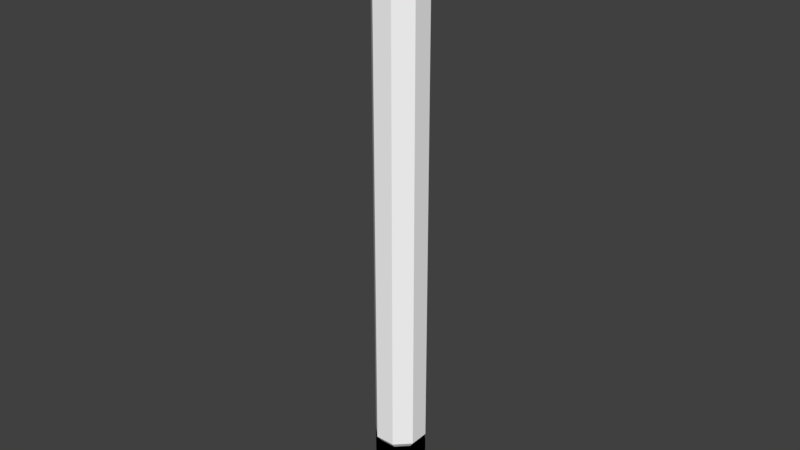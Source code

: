 # Source: baton.blend  (saved by Blender 2.79.7; exported with 4.5.12 LTS)
import bpy
from mathutils import Matrix  # noqa: F401  (used for matrix-valued properties, if any)

bpy.ops.wm.read_factory_settings(use_empty=True)
scene = bpy.context.scene
scene.name = 'Scene'

# ---- collections
col_collection_1 = bpy.data.collections.new('Collection 1'); scene.collection.children.link(col_collection_1)

# ---- materials (node trees are filled in below, after node groups)
mat_black25 = bpy.data.materials.new('black25')
mat_black25.alpha_threshold = 0.0
mat_black25.use_transparent_shadow = False
mat_black25.diffuse_color = (0.0, 0.0, 0.0, 1.0)
mat_black25.roughness = 0.5
mat_blank = bpy.data.materials.new('blank')
mat_blank.alpha_threshold = 0.0
mat_blank.use_transparent_shadow = False
mat_blank.diffuse_color = (1.0, 1.0, 1.0, 1.0)
mat_blank.roughness = 0.5
mat_gray25 = bpy.data.materials.new('gray25')
mat_gray25.alpha_threshold = 0.0
mat_gray25.use_transparent_shadow = False
mat_gray25.diffuse_color = (0.251, 0.251, 0.251, 1.0)
mat_gray25.roughness = 0.5

# ---- material node trees

# ---- world
world_world = bpy.data.worlds.new('World'); scene.world = world_world
world_world.color = (0.05088, 0.05088, 0.05088)
world_world.use_sun_shadow = False
world_world.sun_shadow_jitter_overblur = 0.0

# ---- meshes
me_mesh = bpy.data.meshes.new('Mesh')
me_mesh.from_pydata([(-0.07391, -0.02402, -0.4184), (-4.637e-07, 0.006596, -0.4184), (0.03061, -0.06731, -0.4184), (0.07391, -0.02402, -0.4184), (-0.09239, 0.04486, -0.2934), (0.03827, 0.09898, -0.2934), (0.09239, 0.04486, -0.2934), (-4.229e-07, 0.006596, -0.2934), (0.09239, -0.03167, -0.2934), (-0.07391, 0.03721, -0.4184), (-0.09239, -0.03167, -0.2934), (-0.03062, 0.08051, -0.4184), (-0.09239, 0.04486, -0.3934), (-0.03827, 0.09898, -0.3934), (-0.03827, 0.09898, -0.2934), (0.03827, 0.09898, -0.3934), (0.03061, 0.08051, -0.4184), (0.07391, 0.03721, -0.4184), (0.09239, 0.04486, -0.3934), (0.09239, -0.03167, -0.3934), (0.03827, -0.08579, -0.3934), (-0.03827, -0.08579, -0.2934), (0.03827, -0.08579, -0.2934), (-0.03062, -0.06731, -0.4184), (-0.03827, -0.08579, -0.3934), (-0.09239, -0.03167, -0.3934), (2.607e-07, 0.006595, 1.807), (0.03061, -0.06731, 1.807), (0.07391, -0.02402, -0.2934), (0.07391, 0.03721, -0.2934), (-0.03062, 0.08051, -0.2934), (-0.07391, 0.03721, -0.2934), (-0.09239, 0.04486, 1.782), (-0.09239, 0.04486, -0.2684), (-0.03827, 0.09898, 1.782), (-0.07391, 0.03721, 1.807), (-0.03061, 0.08051, 1.807), (-0.03827, 0.09898, -0.2684), (0.03827, 0.09898, -0.2684), (0.03827, 0.09898, 1.782), (0.03061, 0.08051, -0.2934), (0.09239, 0.04486, -0.2684), (0.03061, 0.08051, 1.807), (0.07391, 0.03721, 1.807), (0.09239, 0.04486, 1.782), (0.09239, -0.03167, 1.782), (0.09239, -0.03167, -0.2684), (0.03827, -0.08579, 1.782), (0.07391, -0.02402, 1.807), (0.03061, -0.06731, -0.2934), (-0.03827, -0.08579, -0.2684), (0.03827, -0.08579, -0.2684), (-0.03827, -0.08579, 1.782), (-0.03061, -0.06731, 1.807), (-0.09239, -0.03167, -0.2684), (-0.07391, -0.02402, -0.2934), (-0.03062, -0.06731, -0.2934), (-0.07391, -0.02402, 1.807), (-0.09239, -0.03167, 1.782), (0.025, 0.04762, -0.5572), (0.025, 0.05252, -0.5691), (0.025, 0.11, -0.4949), (0.025, 0.1218, -0.4018), (0.025, 0.05252, -0.3325), (0.025, 0.04762, -0.3444), (-0.025, -0.1147, -0.4998), (-0.025, -0.1029, -0.4067), (-0.025, -0.1029, -0.4949), (-0.025, -0.04545, -0.5691), (-0.025, -0.04055, -0.5572), (-0.025, 0.05252, -0.5691), (-0.025, 0.04762, -0.5572), (-0.025, 0.1218, -0.4998), (-0.025, 0.1218, -0.4018), (-0.025, 0.11, -0.4067), (-0.025, -0.04055, -0.3444), (-0.025, 0.11, -0.4949), (0.025, -0.1029, -0.4949), (0.025, -0.1029, -0.4067), (0.025, -0.04055, -0.5572), (0.025, -0.1147, -0.4998), (0.025, -0.04545, -0.5691), (0.025, 0.1218, -0.4998), (-0.025, 0.04762, -0.3444), (0.025, 0.11, -0.4067), (0.025, -0.04055, -0.3444), (-0.025, 0.05252, -0.3325), (0.025, -0.04545, -0.3325), (-0.025, -0.04545, -0.3325), (-0.025, -0.1147, -0.4018), (0.025, -0.1147, -0.4018)], [], [(1, 17, 3), (17, 1, 16), (16, 1, 11), (11, 1, 9), (9, 1, 0), (0, 1, 23), (23, 1, 2), (3, 2, 1), (7, 4, 10), (4, 7, 14), (14, 7, 5), (5, 7, 6), (6, 7, 8), (8, 7, 22), (22, 7, 21), (10, 21, 7), (10, 25, 24, 21), (15, 16, 11, 13), (6, 18, 15, 5), (12, 9, 0, 25), (36, 42, 39, 34), (32, 33, 54, 58), (19, 20, 2, 3), (84, 74, 76, 61), (81, 79, 77, 80), (26, 35, 57), (35, 26, 36), (36, 26, 42), (42, 26, 43), (43, 26, 48), (48, 26, 27), (27, 26, 53), (57, 53, 26), (7, 31, 30), (31, 7, 55), (55, 7, 56), (56, 7, 49), (49, 7, 28), (28, 7, 29), (29, 7, 40), (30, 40, 7), (74, 73, 72, 76), (87, 85, 64, 63), (54, 55, 56, 50), (51, 50, 56, 49), (14, 13, 12, 4), (24, 23, 2, 20), (43, 44, 39, 42), (15, 18, 17, 16), (41, 29, 40, 38), (51, 49, 28, 46), (14, 5, 15, 13), (27, 53, 52, 47), (54, 33, 31, 55), (10, 4, 12, 25), (57, 35, 32, 58), (52, 58, 54, 50), (37, 38, 40, 30), (27, 47, 45, 48), (6, 8, 19, 18), (24, 25, 0, 23), (39, 38, 37, 34), (65, 68, 81, 80), (45, 46, 41, 44), (57, 58, 52, 53), (77, 79, 69, 67), (22, 20, 19, 8), (12, 13, 11, 9), (41, 46, 28, 29), (45, 47, 51, 46), (36, 34, 32, 35), (52, 50, 51, 47), (59, 61, 76, 71), (19, 3, 17, 18), (73, 86, 63, 62), (37, 30, 31, 33), (65, 80, 90, 89), (22, 21, 24, 20), (43, 48, 45, 44), (67, 65, 89, 66), (69, 68, 65, 67), (71, 70, 68, 69), (60, 59, 79, 81), (80, 77, 78, 90), (75, 88, 86, 83), (76, 72, 70, 71), (66, 89, 88, 75), (83, 86, 73, 74), (82, 61, 59, 60), (62, 84, 61, 82), (63, 64, 84, 62), (90, 78, 85, 87), (32, 34, 37, 33), (73, 62, 82, 72), (66, 78, 77, 67), (88, 89, 90, 87), (70, 72, 82, 60), (88, 87, 63, 86), (85, 78, 66, 75), (84, 64, 83, 74), (59, 71, 69, 79), (70, 60, 81, 68), (85, 75, 83, 64), (39, 44, 41, 38)])
me_mesh.polygons.foreach_set('use_smooth', [True] * 104)
me_mesh.polygons.foreach_set('material_index', [0, 0, 0, 0, 0, 0, 0, 0, 0, 0, 0, 0, 0, 0, 0, 0, 0, 0, 0, 0, 1, 1, 0, 2, 2, 1, 1, 1, 1, 1, 1, 1, 1, 1, 1, 1, 1, 1, 1, 1, 1, 2, 2, 1, 1, 0, 0, 1, 0, 1, 1, 0, 1, 1, 0, 1, 1, 1, 1, 0, 0, 1, 2, 1, 1, 2, 0, 0, 1, 1, 1, 1, 2, 0, 2, 1, 2, 0, 1, 2, 2, 2, 2, 2, 2, 2, 2, 2, 2, 2, 2, 2, 1, 2, 2, 2, 2, 2, 2, 2, 2, 2, 2, 1])
_uv = me_mesh.uv_layers.new(name='UVMap')
_uv.uv.foreach_set('vector', [0.5, 0.7966, 0.1, 0.7452, 0.1, 0.8479, 0.1, 0.7452, 0.5, 0.7966, 0.3343, 0.6726, 0.3343, 0.6726, 0.5, 0.7966, 0.6657, 0.6726, 0.6657, 0.6726, 0.5, 0.7966, 0.9, 0.7452, 0.9, 0.7452, 0.5, 0.7966, 0.9, 0.8479, 0.9, 0.8479, 0.5, 0.7966, 0.6657, 0.9205, 0.6657, 0.9205, 0.5, 0.7966, 0.3343, 0.9205, 0.1, 0.8479, 0.3343, 0.9205, 0.5, 0.7966, 0.5, 0.7966, 1.0, 0.7324, 1.0, 0.8607, 1.0, 0.7324, 0.5, 0.7966, 0.7071, 0.6416, 0.7071, 0.6416, 0.5, 0.7966, 0.2929, 0.6416, 0.2929, 0.6416, 0.5, 0.7966, 3.226e-08, 0.7324, 3.226e-08, 0.7324, 0.5, 0.7966, 6.452e-08, 0.8607, 6.452e-08, 0.8607, 0.5, 0.7966, 0.2929, 0.9515, 0.2929, 0.9515, 0.5, 0.7966, 0.7071, 0.9515, 1.0, 0.8607, 0.7071, 0.9515, 0.5, 0.7966, 0.1393, 0.884, 0.1393, 0.9261, 0.04851, 0.9261, 0.04851, 0.884, 0.2929, 0.9261, 0.3343, 0.9366, 0.6657, 0.9366, 0.7071, 0.9261, 0.2676, 0.884, 0.2676, 0.9261, 0.3584, 0.9261, 0.3584, 0.884, 0.2676, 0.9261, 0.2548, 0.9366, 0.1521, 0.9366, 0.1393, 0.9261, 0.6657, 0.0, 0.3343, 0.0, 0.2929, 0.01052, 0.7071, 0.01052, 0.2676, 0.01052, 0.2676, 0.8734, 0.1393, 0.8734, 0.1393, 0.01052, 0.1393, 0.9261, 0.04851, 0.9261, 0.0795, 0.9366, 0.1521, 0.9366, 0.3647, 0.9317, 0.6353, 0.9317, 0.6353, 0.9688, 0.3647, 0.9688, 0.1162, 1.0, 0.1244, 0.995, 0.01983, 0.9688, 0.0, 0.9708, 0.5, 0.7966, 0.9, 0.7452, 0.9, 0.8479, 0.9, 0.7452, 0.5, 0.7966, 0.6657, 0.6726, 0.6657, 0.6726, 0.5, 0.7966, 0.3343, 0.6726, 0.3343, 0.6726, 0.5, 0.7966, 0.1, 0.7452, 0.1, 0.7452, 0.5, 0.7966, 0.1, 0.8479, 0.1, 0.8479, 0.5, 0.7966, 0.3343, 0.9205, 0.3343, 0.9205, 0.5, 0.7966, 0.6657, 0.9205, 0.9, 0.8479, 0.6657, 0.9205, 0.5, 0.7966, 0.5, 0.7966, 0.9, 0.7452, 0.6657, 0.6726, 0.9, 0.7452, 0.5, 0.7966, 0.9, 0.8479, 0.9, 0.8479, 0.5, 0.7966, 0.6657, 0.9205, 0.6657, 0.9205, 0.5, 0.7966, 0.3343, 0.9205, 0.3343, 0.9205, 0.5, 0.7966, 0.1, 0.8479, 0.1, 0.8479, 0.5, 0.7966, 0.1, 0.7452, 0.1, 0.7452, 0.5, 0.7966, 0.3343, 0.6726, 0.6657, 0.6726, 0.3343, 0.6726, 0.5, 0.7966, 0.3768, 0.9317, 0.3966, 0.9296, 0.3966, 0.9708, 0.3768, 0.9688, 0.1162, 0.9004, 0.1244, 0.9054, 0.2722, 0.9054, 0.2805, 0.9004, 0.1393, 0.8734, 0.1521, 0.884, 0.0795, 0.884, 0.04851, 0.8734, 0.2929, 0.8734, 0.7071, 0.8734, 0.6657, 0.884, 0.3343, 0.884, 0.3584, 0.884, 0.3584, 0.9261, 0.2676, 0.9261, 0.2676, 0.884, 0.7071, 0.9261, 0.6657, 0.9366, 0.3343, 0.9366, 0.2929, 0.9261, 0.2548, 0.0, 0.2676, 0.01052, 0.3584, 0.01052, 0.3274, 0.0, 0.3584, 0.9261, 0.2676, 0.9261, 0.2548, 0.9366, 0.3274, 0.9366, 0.2676, 0.8734, 0.2548, 0.884, 0.3274, 0.884, 0.3584, 0.8734, 0.04851, 0.8734, 0.0795, 0.884, 0.1521, 0.884, 0.1393, 0.8734, 0.7071, 0.884, 0.2929, 0.884, 0.2929, 0.9261, 0.7071, 0.9261, 0.3343, 0.0, 0.6657, 0.0, 0.7071, 0.01052, 0.2929, 0.01052, 0.1393, 0.8734, 0.2676, 0.8734, 0.2548, 0.884, 0.1521, 0.884, 0.1393, 0.884, 0.2676, 0.884, 0.2676, 0.9261, 0.1393, 0.9261, 0.1521, 0.0, 0.2548, 0.0, 0.2676, 0.01052, 0.1393, 0.01052, 0.04851, 0.01052, 0.1393, 0.01052, 0.1393, 0.8734, 0.04851, 0.8734, 0.7071, 0.8734, 0.2929, 0.8734, 0.3343, 0.884, 0.6657, 0.884, 0.0795, 0.0, 0.04851, 0.01052, 0.1393, 0.01052, 0.1521, 0.0, 0.2676, 0.884, 0.1393, 0.884, 0.1393, 0.9261, 0.2676, 0.9261, 0.04851, 0.9261, 0.1393, 0.9261, 0.1521, 0.9366, 0.0795, 0.9366, 0.2929, 0.01052, 0.2929, 0.8734, 0.7071, 0.8734, 0.7071, 0.01052, 0.6353, 0.9708, 0.6353, 1.0, 0.3647, 1.0, 0.3647, 0.9708, 0.1393, 0.01052, 0.1393, 0.8734, 0.2676, 0.8734, 0.2676, 0.01052, 0.1521, 0.0, 0.1393, 0.01052, 0.04851, 0.01052, 0.0795, 0.0, 0.3647, 0.9688, 0.3647, 0.995, 0.6353, 0.995, 0.6353, 0.9688, 0.04851, 0.884, 0.04851, 0.9261, 0.1393, 0.9261, 0.1393, 0.884, 0.2676, 0.9261, 0.3584, 0.9261, 0.3274, 0.9366, 0.2548, 0.9366, 0.2676, 0.8734, 0.1393, 0.8734, 0.1521, 0.884, 0.2548, 0.884, 0.1393, 0.01052, 0.04851, 0.01052, 0.04851, 0.8734, 0.1393, 0.8734, 0.3274, 0.0, 0.3584, 0.01052, 0.2676, 0.01052, 0.2548, 0.0, 0.7071, 0.01052, 0.7071, 0.8734, 0.2929, 0.8734, 0.2929, 0.01052, 0.3647, 0.995, 0.3647, 0.9688, 0.6353, 0.9688, 0.6353, 0.995, 0.1393, 0.9261, 0.1521, 0.9366, 0.2548, 0.9366, 0.2676, 0.9261, 0.6353, 0.9296, 0.6353, 0.9004, 0.3647, 0.9004, 0.3647, 0.9296, 0.3584, 0.8734, 0.3274, 0.884, 0.2548, 0.884, 0.2676, 0.8734, 0.6353, 0.9708, 0.3647, 0.9708, 0.3647, 0.9296, 0.6353, 0.9296, 0.2929, 0.884, 0.7071, 0.884, 0.7071, 0.9261, 0.2929, 0.9261, 0.2548, 0.0, 0.1521, 0.0, 0.1393, 0.01052, 0.2676, 0.01052, 0.01983, 0.9688, 0.0, 0.9708, 0.0, 0.9296, 0.01983, 0.9317, 0.1244, 0.995, 0.1162, 1.0, 0.0, 0.9708, 0.01983, 0.9688, 0.2722, 0.995, 0.2805, 1.0, 0.1162, 1.0, 0.1244, 0.995, 0.2805, 1.0, 0.2722, 0.995, 0.1244, 0.995, 0.1162, 1.0, 0.0, 0.9708, 0.01983, 0.9688, 0.01983, 0.9317, 0.0, 0.9296, 0.1244, 0.9054, 0.1162, 0.9004, 0.2805, 0.9004, 0.2722, 0.9054, 0.3768, 0.9688, 0.3966, 0.9708, 0.2805, 1.0, 0.2722, 0.995, 0.01983, 0.9317, 0.0, 0.9296, 0.1162, 0.9004, 0.1244, 0.9054, 0.2722, 0.9054, 0.2805, 0.9004, 0.3966, 0.9296, 0.3768, 0.9317, 0.3966, 0.9708, 0.3768, 0.9688, 0.2722, 0.995, 0.2805, 1.0, 0.3966, 0.9296, 0.3768, 0.9317, 0.3768, 0.9688, 0.3966, 0.9708, 0.2805, 0.9004, 0.2722, 0.9054, 0.3768, 0.9317, 0.3966, 0.9296, 0.0, 0.9296, 0.01983, 0.9317, 0.1244, 0.9054, 0.1162, 0.9004, 0.2676, 0.01052, 0.3584, 0.01052, 0.3584, 0.8734, 0.2676, 0.8734, 0.6353, 0.9296, 0.3647, 0.9296, 0.3647, 0.9708, 0.6353, 0.9708, 0.6353, 0.9317, 0.3647, 0.9317, 0.3647, 0.9688, 0.6353, 0.9688, 0.6353, 0.9004, 0.6353, 0.9296, 0.3647, 0.9296, 0.3647, 0.9004, 0.6353, 1.0, 0.6353, 0.9708, 0.3647, 0.9708, 0.3647, 1.0, 0.6353, 0.8838, 0.3647, 0.8838, 0.3647, 0.7195, 0.6353, 0.7195, 0.3647, 0.9054, 0.3647, 0.9317, 0.6353, 0.9317, 0.6353, 0.9054, 0.3647, 0.9317, 0.3647, 0.9054, 0.6353, 0.9054, 0.6353, 0.9317, 0.3647, 0.7278, 0.6353, 0.7278, 0.6353, 0.8756, 0.3647, 0.8756, 0.6353, 0.7195, 0.3647, 0.7195, 0.3647, 0.8838, 0.6353, 0.8838, 0.3647, 0.8756, 0.6353, 0.8756, 0.6353, 0.7278, 0.3647, 0.7278, 0.3584, 0.01052, 0.2676, 0.01052, 0.2676, 0.8734, 0.3584, 0.8734])
me_mesh.materials.append(mat_black25)
me_mesh.materials.append(mat_blank)
me_mesh.materials.append(mat_gray25)
me_mesh.use_remesh_preserve_volume = False
me_mesh.use_remesh_preserve_attributes = False
me_mesh.use_mirror_vertex_groups = False
me_mesh.update()

# ---- objects
ob_baton = bpy.data.objects.new('baton', me_mesh)
ob_muzzlepoint = bpy.data.objects.new('muzzlepoint', None)

# ---- transforms, parenting, visibility, modifiers, constraints
ob_baton.location = (0.0, 0.0, 0.0)
ob_baton.lineart.crease_threshold = 0.0
_m = ob_baton.modifiers.new('EdgeSplit', 'EDGE_SPLIT')
ob_muzzlepoint.location = (-9.124e-08, -8.941e-08, 1.552)
ob_muzzlepoint.rotation_mode = 'QUATERNION'
ob_muzzlepoint.rotation_quaternion = (1.192e-07, 5.96e-08, -0.7071, -0.7071)
ob_muzzlepoint.empty_display_type = 'SINGLE_ARROW'
ob_muzzlepoint.empty_display_size = 0.5
ob_muzzlepoint.lineart.crease_threshold = 0.0

# ---- collection membership
col_collection_1.objects.link(ob_baton)
col_collection_1.objects.link(ob_muzzlepoint)

# ---- scene / render settings (as saved in the file)
scene.frame_start = 1; scene.frame_end = 250; scene.frame_set(0)
scene.render.engine = 'BLENDER_EEVEE_NEXT'
scene.render.resolution_percentage = 50
scene.render.dither_intensity = 0.0
scene.cycles.use_denoising = False
scene.cycles.samples = 128
scene.cycles.sampling_pattern = 'TABULATED_SOBOL'
scene.cycles.use_adaptive_sampling = False
scene.cycles.use_light_tree = False
scene.view_settings.view_transform = 'Standard'
bpy.context.view_layer.update()

# ---- added for rendering (the .blend has no active camera and no usable light): camera, sun
cam_auto = bpy.data.cameras.new('AutoCamera')
cam_auto.lens = 50.0
cam_auto.sensor_width = 36.0
cam_auto.clip_end = 1000.0
ob_auto_camera = bpy.data.objects.new('AutoCamera', cam_auto)
scene.collection.objects.link(ob_auto_camera)
ob_auto_camera.location = (2.21548, -2.65504, 2.39115)
ob_auto_camera.rotation_euler = (1.09748, -7.21219e-08, 0.694738)
scene.camera = ob_auto_camera
light_auto_sun = bpy.data.lights.new('AutoSun', 'SUN')
light_auto_sun.energy = 3.0
light_auto_sun.angle = 0.0523599
ob_auto_sun = bpy.data.objects.new('AutoSun', light_auto_sun)
scene.collection.objects.link(ob_auto_sun)
ob_auto_sun.rotation_euler = (0.872665, 0.174533, 0.523599)
bpy.context.view_layer.update()
